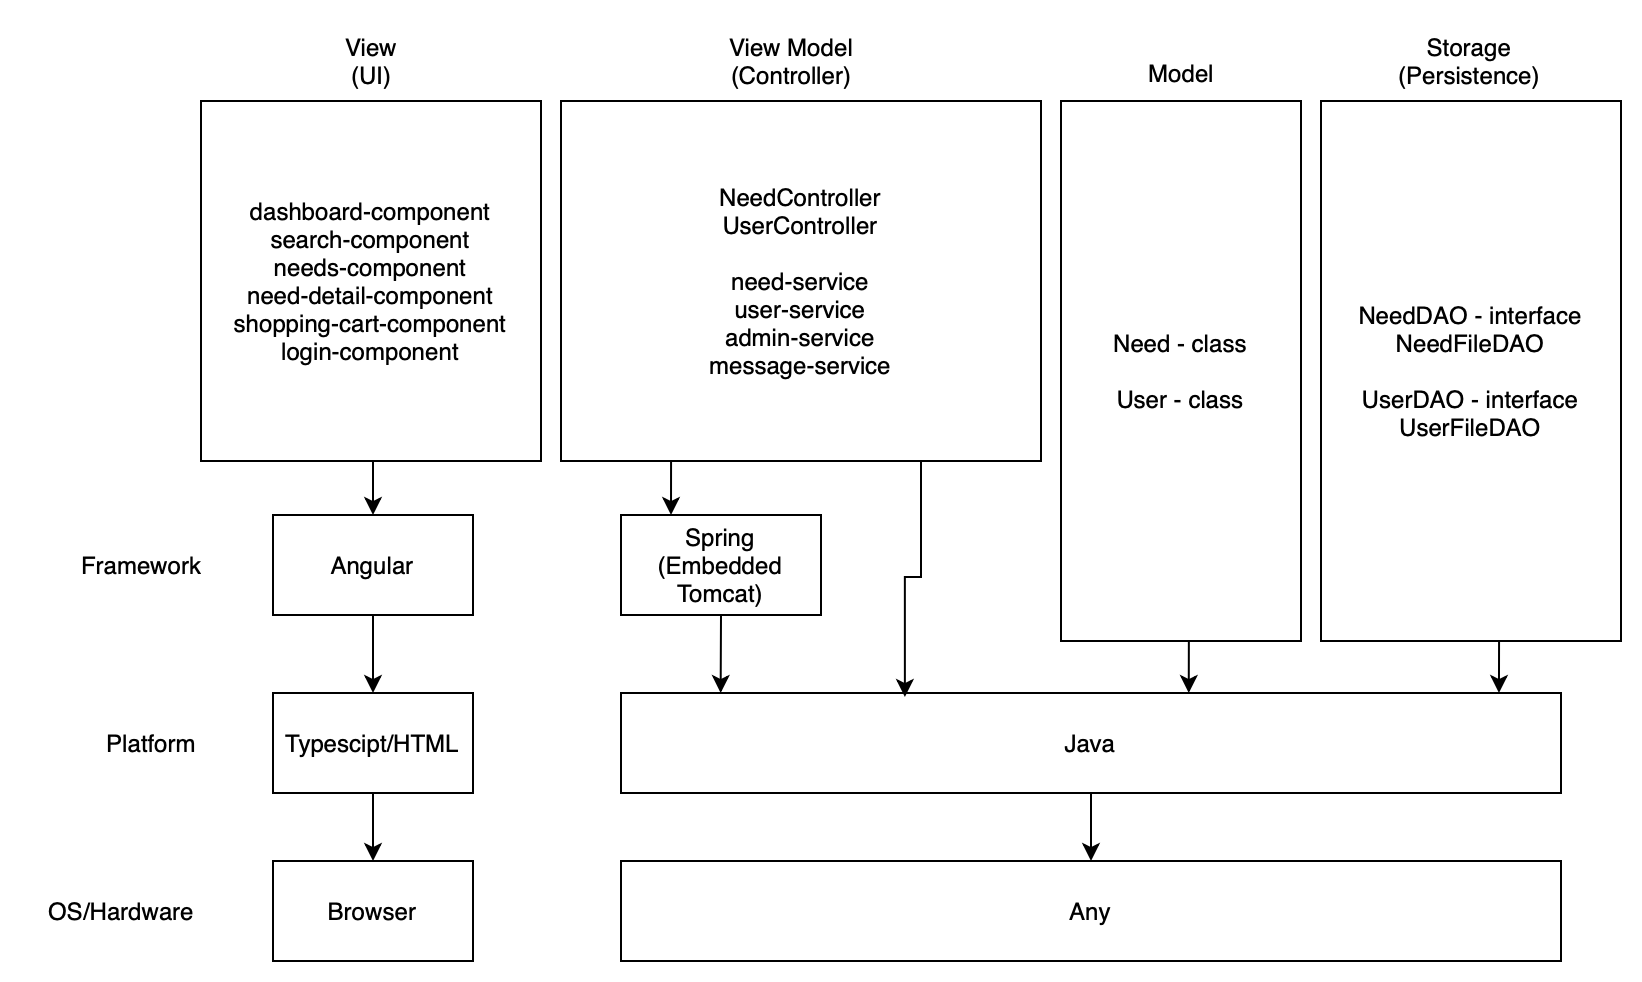

The diagram above was exported from draw.io. Its source (the exported page's mxGraphModel, read from the mxfile embedded in the PNG):
<mxGraphModel dx="1728" dy="556" grid="1" gridSize="10" guides="1" tooltips="1" connect="1" arrows="1" fold="1" page="1" pageScale="1" pageWidth="827" pageHeight="1169" math="0" shadow="0">
  <root>
    <mxCell id="0" />
    <mxCell id="1" parent="0" />
    <mxCell id="iuIB4NirejCmq61gM034-2" value="View &lt;br&gt;(UI)" style="text;html=1;align=center;verticalAlign=middle;resizable=0;points=[];autosize=1;strokeColor=none;fillColor=none;" parent="1" vertex="1">
      <mxGeometry x="110" y="170" width="50" height="40" as="geometry" />
    </mxCell>
    <mxCell id="iuIB4NirejCmq61gM034-3" value="View Model&lt;br&gt;(Controller)" style="text;html=1;align=center;verticalAlign=middle;resizable=0;points=[];autosize=1;strokeColor=none;fillColor=none;" parent="1" vertex="1">
      <mxGeometry x="300" y="170" width="90" height="40" as="geometry" />
    </mxCell>
    <mxCell id="iuIB4NirejCmq61gM034-4" value="Model" style="text;html=1;align=center;verticalAlign=middle;resizable=0;points=[];autosize=1;strokeColor=none;fillColor=none;" parent="1" vertex="1">
      <mxGeometry x="510" y="181" width="60" height="30" as="geometry" />
    </mxCell>
    <mxCell id="iuIB4NirejCmq61gM034-5" value="&lt;div style=&quot;&quot;&gt;Storage&lt;/div&gt;&lt;div style=&quot;&quot;&gt;(Persistence)&lt;/div&gt;" style="text;html=1;align=center;verticalAlign=middle;resizable=0;points=[];autosize=1;strokeColor=none;fillColor=none;" parent="1" vertex="1">
      <mxGeometry x="639" y="170" width="90" height="40" as="geometry" />
    </mxCell>
    <mxCell id="iuIB4NirejCmq61gM034-10" value="Need - class&lt;div&gt;&lt;br&gt;&lt;/div&gt;&lt;div&gt;User - class&lt;/div&gt;" style="rounded=0;whiteSpace=wrap;html=1;" parent="1" vertex="1">
      <mxGeometry x="480" y="210" width="120" height="270" as="geometry" />
    </mxCell>
    <mxCell id="iuIB4NirejCmq61gM034-11" value="&lt;div style=&quot;&quot;&gt;NeedDAO - interface&lt;/div&gt;&lt;div style=&quot;&quot;&gt;NeedFileDAO&lt;/div&gt;&lt;div style=&quot;&quot;&gt;&lt;br&gt;&lt;/div&gt;&lt;div style=&quot;&quot;&gt;UserDAO - interface&lt;/div&gt;&lt;div style=&quot;&quot;&gt;UserFileDAO&lt;/div&gt;" style="rounded=0;whiteSpace=wrap;html=1;align=center;" parent="1" vertex="1">
      <mxGeometry x="610" y="210" width="150" height="270" as="geometry" />
    </mxCell>
    <mxCell id="iuIB4NirejCmq61gM034-25" style="edgeStyle=orthogonalEdgeStyle;rounded=0;orthogonalLoop=1;jettySize=auto;html=1;exitX=0.25;exitY=1;exitDx=0;exitDy=0;entryX=0.25;entryY=0;entryDx=0;entryDy=0;" parent="1" source="iuIB4NirejCmq61gM034-12" target="iuIB4NirejCmq61gM034-14" edge="1">
      <mxGeometry relative="1" as="geometry" />
    </mxCell>
    <mxCell id="iuIB4NirejCmq61gM034-12" value="NeedController&lt;div&gt;&lt;div&gt;UserController&lt;/div&gt;&lt;/div&gt;&lt;div&gt;&lt;br&gt;&lt;/div&gt;&lt;div&gt;need-service&lt;/div&gt;&lt;div&gt;user-service&lt;/div&gt;&lt;div&gt;admin-service&lt;/div&gt;&lt;div&gt;message-service&lt;/div&gt;" style="rounded=0;whiteSpace=wrap;html=1;" parent="1" vertex="1">
      <mxGeometry x="230" y="210" width="240" height="180" as="geometry" />
    </mxCell>
    <mxCell id="iuIB4NirejCmq61gM034-26" style="edgeStyle=orthogonalEdgeStyle;rounded=0;orthogonalLoop=1;jettySize=auto;html=1;exitX=0.5;exitY=1;exitDx=0;exitDy=0;entryX=0.5;entryY=0;entryDx=0;entryDy=0;" parent="1" source="iuIB4NirejCmq61gM034-13" target="iuIB4NirejCmq61gM034-15" edge="1">
      <mxGeometry relative="1" as="geometry" />
    </mxCell>
    <mxCell id="iuIB4NirejCmq61gM034-13" value="dashboard-component&lt;div&gt;search-component&lt;/div&gt;&lt;div&gt;needs-component&lt;/div&gt;&lt;div&gt;need-detail-component&lt;/div&gt;&lt;div&gt;shopping-cart-component&lt;/div&gt;&lt;div&gt;login-component&lt;/div&gt;" style="rounded=0;whiteSpace=wrap;html=1;" parent="1" vertex="1">
      <mxGeometry x="50" y="210" width="170" height="180" as="geometry" />
    </mxCell>
    <mxCell id="iuIB4NirejCmq61gM034-14" value="Spring (Embedded Tomcat)" style="rounded=0;whiteSpace=wrap;html=1;" parent="1" vertex="1">
      <mxGeometry x="260" y="417" width="100" height="50" as="geometry" />
    </mxCell>
    <mxCell id="iuIB4NirejCmq61gM034-27" style="edgeStyle=orthogonalEdgeStyle;rounded=0;orthogonalLoop=1;jettySize=auto;html=1;exitX=0.5;exitY=1;exitDx=0;exitDy=0;entryX=0.5;entryY=0;entryDx=0;entryDy=0;" parent="1" source="iuIB4NirejCmq61gM034-15" target="iuIB4NirejCmq61gM034-19" edge="1">
      <mxGeometry relative="1" as="geometry" />
    </mxCell>
    <mxCell id="iuIB4NirejCmq61gM034-15" value="Angular" style="rounded=0;whiteSpace=wrap;html=1;" parent="1" vertex="1">
      <mxGeometry x="86" y="417" width="100" height="50" as="geometry" />
    </mxCell>
    <mxCell id="iuIB4NirejCmq61gM034-16" value="Framework" style="text;html=1;align=center;verticalAlign=middle;resizable=0;points=[];autosize=1;strokeColor=none;fillColor=none;" parent="1" vertex="1">
      <mxGeometry x="-20" y="427" width="80" height="30" as="geometry" />
    </mxCell>
    <mxCell id="iuIB4NirejCmq61gM034-17" value="Platform" style="text;html=1;align=center;verticalAlign=middle;resizable=0;points=[];autosize=1;strokeColor=none;fillColor=none;" parent="1" vertex="1">
      <mxGeometry x="-10" y="516" width="70" height="30" as="geometry" />
    </mxCell>
    <mxCell id="iuIB4NirejCmq61gM034-18" value="OS/Hardware" style="text;html=1;align=center;verticalAlign=middle;resizable=0;points=[];autosize=1;strokeColor=none;fillColor=none;" parent="1" vertex="1">
      <mxGeometry x="-40" y="600" width="100" height="30" as="geometry" />
    </mxCell>
    <mxCell id="iuIB4NirejCmq61gM034-28" style="edgeStyle=orthogonalEdgeStyle;rounded=0;orthogonalLoop=1;jettySize=auto;html=1;exitX=0.5;exitY=1;exitDx=0;exitDy=0;entryX=0.5;entryY=0;entryDx=0;entryDy=0;" parent="1" source="iuIB4NirejCmq61gM034-19" target="iuIB4NirejCmq61gM034-21" edge="1">
      <mxGeometry relative="1" as="geometry" />
    </mxCell>
    <mxCell id="iuIB4NirejCmq61gM034-19" value="Typescipt/HTML" style="rounded=0;whiteSpace=wrap;html=1;" parent="1" vertex="1">
      <mxGeometry x="86" y="506" width="100" height="50" as="geometry" />
    </mxCell>
    <mxCell id="iuIB4NirejCmq61gM034-34" style="edgeStyle=orthogonalEdgeStyle;rounded=0;orthogonalLoop=1;jettySize=auto;html=1;exitX=0.5;exitY=1;exitDx=0;exitDy=0;entryX=0.5;entryY=0;entryDx=0;entryDy=0;" parent="1" source="iuIB4NirejCmq61gM034-20" target="iuIB4NirejCmq61gM034-23" edge="1">
      <mxGeometry relative="1" as="geometry" />
    </mxCell>
    <mxCell id="iuIB4NirejCmq61gM034-20" value="Java" style="rounded=0;whiteSpace=wrap;html=1;" parent="1" vertex="1">
      <mxGeometry x="260" y="506" width="470" height="50" as="geometry" />
    </mxCell>
    <mxCell id="iuIB4NirejCmq61gM034-21" value="Browser" style="rounded=0;whiteSpace=wrap;html=1;" parent="1" vertex="1">
      <mxGeometry x="86" y="590" width="100" height="50" as="geometry" />
    </mxCell>
    <mxCell id="iuIB4NirejCmq61gM034-23" value="Any" style="rounded=0;whiteSpace=wrap;html=1;" parent="1" vertex="1">
      <mxGeometry x="260" y="590" width="470" height="50" as="geometry" />
    </mxCell>
    <mxCell id="iuIB4NirejCmq61gM034-29" style="edgeStyle=orthogonalEdgeStyle;rounded=0;orthogonalLoop=1;jettySize=auto;html=1;exitX=0.5;exitY=1;exitDx=0;exitDy=0;entryX=0.604;entryY=0;entryDx=0;entryDy=0;entryPerimeter=0;" parent="1" source="iuIB4NirejCmq61gM034-10" target="iuIB4NirejCmq61gM034-20" edge="1">
      <mxGeometry relative="1" as="geometry" />
    </mxCell>
    <mxCell id="iuIB4NirejCmq61gM034-31" style="edgeStyle=orthogonalEdgeStyle;rounded=0;orthogonalLoop=1;jettySize=auto;html=1;exitX=0.5;exitY=1;exitDx=0;exitDy=0;entryX=0.934;entryY=0;entryDx=0;entryDy=0;entryPerimeter=0;" parent="1" source="iuIB4NirejCmq61gM034-11" target="iuIB4NirejCmq61gM034-20" edge="1">
      <mxGeometry relative="1" as="geometry" />
    </mxCell>
    <mxCell id="iuIB4NirejCmq61gM034-32" style="edgeStyle=orthogonalEdgeStyle;rounded=0;orthogonalLoop=1;jettySize=auto;html=1;exitX=0.5;exitY=1;exitDx=0;exitDy=0;entryX=0.106;entryY=0;entryDx=0;entryDy=0;entryPerimeter=0;" parent="1" source="iuIB4NirejCmq61gM034-14" target="iuIB4NirejCmq61gM034-20" edge="1">
      <mxGeometry relative="1" as="geometry" />
    </mxCell>
    <mxCell id="iuIB4NirejCmq61gM034-33" style="edgeStyle=orthogonalEdgeStyle;rounded=0;orthogonalLoop=1;jettySize=auto;html=1;exitX=0.75;exitY=1;exitDx=0;exitDy=0;entryX=0.302;entryY=0.04;entryDx=0;entryDy=0;entryPerimeter=0;" parent="1" source="iuIB4NirejCmq61gM034-12" target="iuIB4NirejCmq61gM034-20" edge="1">
      <mxGeometry relative="1" as="geometry" />
    </mxCell>
  </root>
</mxGraphModel>